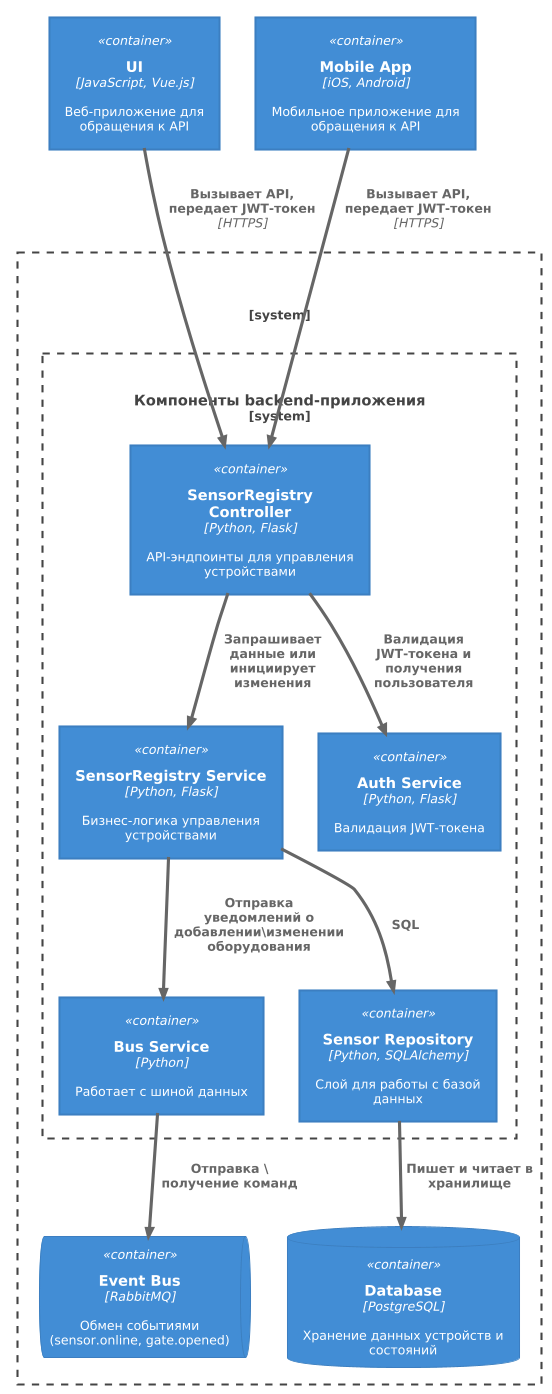

The diagram above was rendered by PlantUML. Its source (embedded in the PNG):
@startuml
!theme cerulean
!include https://raw.githubusercontent.com/plantuml-stdlib/C4-PlantUML/master/C4_Container.puml

Container(ui, "UI", "JavaScript, Vue.js", "Веб-приложение для обращения к API")
Container(mobile, "Mobile App", "iOS, Android", "Мобильное приложение для обращения к API")

System_Boundary(c0, "") {

  System_Boundary(c1, "Компоненты backend-приложения") {
    Container(sensorRegistryController, "SensorRegistry Controller", "Python, Flask", "API-эндпоинты для управления устройствами")
    Container(sensorRegistryService, "SensorRegistry Service", "Python, Flask", "Бизнес-логика управления устройствами")
    Container(authService, "Auth Service", "Python, Flask", "Валидация JWT-токена")
    Container(bus, "Bus Service", "Python", "Работает с шиной данных")
    Container(sensorRepository, "Sensor Repository", "Python, SQLAlchemy", "Слой для работы с базой данных")
  }
  
  ContainerDb(database, "Database", "PostgreSQL", "Хранение данных устройств и состояний")
  ContainerQueue(eventBus, "Event Bus", "RabbitMQ", "Обмен событиями (sensor.online, gate.opened)")
}


Rel(ui, sensorRegistryController, "Вызывает API, передает JWT-токен", "HTTPS")
Rel(mobile, sensorRegistryController, "Вызывает API, передает JWT-токен", "HTTPS")
Rel(sensorRegistryController, authService, "Валидация JWT-токена и получения пользователя")
Rel(sensorRegistryController, sensorRegistryService, "Запрашивает данные или инициирует изменения")

Rel_D(sensorRegistryService, bus, "Отправка уведомлений о добавлении\изменении оборудования")

Rel(bus, eventBus, "Отправка \ получение команд")

Rel(sensorRegistryService, sensorRepository, "SQL")

Rel_D(sensorRepository, database, "Пишет и читает в хранилище")
@enduml